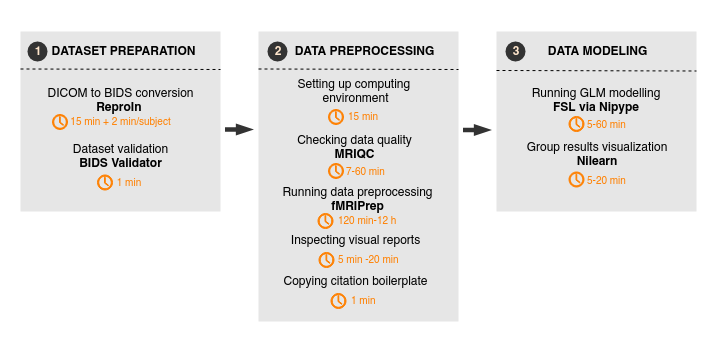

The diagram above was exported from draw.io. Its source (the exported page's mxGraphModel, read from the mxfile embedded in the PNG):
<mxGraphModel dx="1010" dy="569" grid="1" gridSize="10" guides="1" tooltips="1" connect="1" arrows="1" fold="1" page="1" pageScale="1" pageWidth="827" pageHeight="1169" math="0" shadow="0">
  <root>
    <mxCell id="0" />
    <mxCell id="1" parent="0" />
    <mxCell id="2" value="" style="group;fontFamily=Helvetica;" vertex="1" connectable="0" parent="1">
      <mxGeometry x="36" y="173" width="710" height="338" as="geometry" />
    </mxCell>
    <mxCell id="3" value="" style="group;fontFamily=Helvetica;" vertex="1" connectable="0" parent="2">
      <mxGeometry width="710" height="338" as="geometry" />
    </mxCell>
    <mxCell id="4" value="" style="rounded=0;whiteSpace=wrap;html=1;strokeColor=none;strokeWidth=1;fillColor=#FFFFFF;fontFamily=Helvetica;" vertex="1" parent="3">
      <mxGeometry width="710" height="338" as="geometry" />
    </mxCell>
    <mxCell id="5" value="" style="rounded=0;whiteSpace=wrap;html=1;fillColor=#E6E6E6;strokeColor=none;fontFamily=Helvetica;" vertex="1" parent="3">
      <mxGeometry x="20" y="31" width="200" height="180" as="geometry" />
    </mxCell>
    <mxCell id="6" value="" style="rounded=0;whiteSpace=wrap;html=1;fillColor=#E6E6E6;strokeColor=none;fontFamily=Helvetica;" vertex="1" parent="3">
      <mxGeometry x="258" y="31" width="200" height="290" as="geometry" />
    </mxCell>
    <mxCell id="7" value="" style="rounded=0;whiteSpace=wrap;html=1;fillColor=#E6E6E6;strokeColor=none;fontFamily=Helvetica;" vertex="1" parent="3">
      <mxGeometry x="496" y="31" width="200" height="180" as="geometry" />
    </mxCell>
    <mxCell id="8" value="&lt;b&gt;DATASET PREPARATION&lt;/b&gt;" style="text;html=1;strokeColor=none;fillColor=none;align=center;verticalAlign=middle;whiteSpace=wrap;rounded=0;fontFamily=Helvetica;" vertex="1" parent="3">
      <mxGeometry x="33" y="41" width="180" height="20" as="geometry" />
    </mxCell>
    <mxCell id="9" value="" style="shape=flexArrow;endArrow=classic;html=1;fillColor=#333333;strokeColor=none;width=4.354838709677419;endSize=5.720967741935484;endWidth=6.784599375650363;fontFamily=Helvetica;" edge="1" parent="3">
      <mxGeometry width="50" height="50" relative="1" as="geometry">
        <mxPoint x="224" y="129" as="sourcePoint" />
        <mxPoint x="254" y="129" as="targetPoint" />
        <Array as="points">
          <mxPoint x="234" y="129" />
        </Array>
      </mxGeometry>
    </mxCell>
    <mxCell id="10" value="&lt;b&gt;DATA PREPROCESSING&lt;/b&gt;" style="text;html=1;strokeColor=none;fillColor=none;align=center;verticalAlign=middle;whiteSpace=wrap;rounded=0;fontFamily=Helvetica;" vertex="1" parent="3">
      <mxGeometry x="273" y="41" width="180" height="20" as="geometry" />
    </mxCell>
    <mxCell id="11" value="&lt;b&gt;DATA MODELING&lt;/b&gt;" style="text;html=1;strokeColor=none;fillColor=none;align=center;verticalAlign=middle;whiteSpace=wrap;rounded=0;fontFamily=Helvetica;" vertex="1" parent="3">
      <mxGeometry x="506" y="41" width="180" height="20" as="geometry" />
    </mxCell>
    <mxCell id="12" value="Setting up computing &lt;br&gt;environment&lt;br&gt;&lt;br&gt;&lt;br&gt;" style="text;html=1;strokeColor=none;fillColor=none;align=center;verticalAlign=middle;whiteSpace=wrap;rounded=0;fontFamily=Helvetica;" vertex="1" parent="3">
      <mxGeometry x="250" y="82" width="210" height="48" as="geometry" />
    </mxCell>
    <mxCell id="13" value="Checking data quality&lt;br&gt;&lt;b&gt;MRIQC&lt;br&gt;&lt;/b&gt;&lt;br&gt;" style="text;html=1;strokeColor=none;fillColor=none;align=center;verticalAlign=middle;whiteSpace=wrap;rounded=0;fontFamily=Helvetica;" vertex="1" parent="3">
      <mxGeometry x="260" y="130" width="188" height="48" as="geometry" />
    </mxCell>
    <mxCell id="14" value="Running data preprocessing&lt;br&gt;&lt;b&gt;fMRIPrep&lt;br&gt;&lt;/b&gt;&lt;br&gt;" style="text;html=1;strokeColor=none;fillColor=none;align=center;verticalAlign=middle;whiteSpace=wrap;rounded=0;fontFamily=Helvetica;" vertex="1" parent="3">
      <mxGeometry x="264" y="182" width="186" height="48" as="geometry" />
    </mxCell>
    <mxCell id="15" value="Inspecting visual reports&lt;br&gt;&lt;b&gt;&lt;br&gt;&lt;/b&gt;&lt;br&gt;" style="text;html=1;strokeColor=none;fillColor=none;align=center;verticalAlign=middle;whiteSpace=wrap;rounded=0;fontFamily=Helvetica;" vertex="1" parent="3">
      <mxGeometry x="260" y="230" width="189" height="48" as="geometry" />
    </mxCell>
    <mxCell id="16" value="Copying citation &lt;span style=&quot;font-size: 12px&quot;&gt;boilerplate&lt;/span&gt;&lt;br&gt;&lt;br&gt;" style="text;html=1;strokeColor=none;fillColor=none;align=center;verticalAlign=middle;whiteSpace=wrap;rounded=0;fontFamily=Helvetica;" vertex="1" parent="3">
      <mxGeometry x="260" y="263" width="190" height="50" as="geometry" />
    </mxCell>
    <mxCell id="17" value="DICOM to BIDS conversion&lt;br&gt;&lt;b&gt;ReproIn&amp;nbsp;&lt;br&gt;&lt;/b&gt;&lt;font color=&quot;#ff8000&quot; style=&quot;font-size: 10px&quot;&gt;&lt;span id=&quot;docs-internal-guid-46fd8eba-7fff-7880-033f-5ae89f8d8deb&quot;&gt;&lt;span&gt;15 min + 2 min/subject&lt;/span&gt;&lt;/span&gt;&lt;b&gt;&lt;br&gt;&lt;/b&gt;&lt;/font&gt;&lt;br&gt;Dataset validation&lt;br&gt;&lt;b&gt;BIDS Validator&lt;br&gt;&lt;/b&gt;&lt;br&gt;" style="text;html=1;strokeColor=none;fillColor=none;align=center;verticalAlign=middle;whiteSpace=wrap;rounded=0;fontFamily=Helvetica;" vertex="1" parent="3">
      <mxGeometry x="10" y="79" width="220" height="114" as="geometry" />
    </mxCell>
    <mxCell id="18" value="&lt;font color=&quot;#ff8000&quot; style=&quot;font-size: 10px&quot;&gt;&amp;nbsp;1 min&lt;/font&gt;" style="text;html=1;fontFamily=Helvetica;" vertex="1" parent="3">
      <mxGeometry x="112" y="169" width="40" height="30" as="geometry" />
    </mxCell>
    <mxCell id="19" value="" style="endArrow=none;dashed=1;html=1;fontFamily=Helvetica;" edge="1" parent="3">
      <mxGeometry width="50" height="50" relative="1" as="geometry">
        <mxPoint x="20" y="68.5" as="sourcePoint" />
        <mxPoint x="220" y="69" as="targetPoint" />
      </mxGeometry>
    </mxCell>
    <mxCell id="20" value="&lt;font color=&quot;#ff8000&quot; style=&quot;font-size: 10px&quot;&gt;15 min&lt;/font&gt;" style="text;html=1;fontFamily=Helvetica;" vertex="1" parent="3">
      <mxGeometry x="346" y="103" width="70" height="30" as="geometry" />
    </mxCell>
    <mxCell id="21" value="&lt;div style=&quot;text-align: center&quot;&gt;&lt;span style=&quot;font-size: 10px; color: rgb(255, 128, 0);&quot;&gt;7-60 min&lt;/span&gt;&lt;/div&gt;" style="text;html=1;fontFamily=Helvetica;" vertex="1" parent="3">
      <mxGeometry x="344" y="158" width="59" height="30" as="geometry" />
    </mxCell>
    <mxCell id="22" value="&lt;font color=&quot;#ff8000&quot; style=&quot;font-size: 10px&quot;&gt;120 min-12 h&lt;/font&gt;" style="text;html=1;fontFamily=Helvetica;" vertex="1" parent="3">
      <mxGeometry x="336" y="207" width="71" height="30" as="geometry" />
    </mxCell>
    <mxCell id="23" value="&lt;font color=&quot;#ff8000&quot; style=&quot;font-size: 10px&quot;&gt;5 min -20 min&lt;/font&gt;" style="text;html=1;fontFamily=Helvetica;" vertex="1" parent="3">
      <mxGeometry x="336" y="246" width="71" height="30" as="geometry" />
    </mxCell>
    <mxCell id="24" value="&lt;font color=&quot;#ff8000&quot; style=&quot;font-size: 10px&quot;&gt;1 min&lt;/font&gt;" style="text;html=1;fontFamily=Helvetica;" vertex="1" parent="3">
      <mxGeometry x="349" y="287" width="71" height="30" as="geometry" />
    </mxCell>
    <mxCell id="25" value="" style="endArrow=none;dashed=1;html=1;fontFamily=Helvetica;" edge="1" parent="3">
      <mxGeometry width="50" height="50" relative="1" as="geometry">
        <mxPoint x="258" y="68.5" as="sourcePoint" />
        <mxPoint x="458" y="69" as="targetPoint" />
      </mxGeometry>
    </mxCell>
    <mxCell id="26" value="" style="shadow=0;dashed=0;html=1;strokeColor=#FF8000;fillColor=#FF8000;labelPosition=center;verticalLabelPosition=bottom;verticalAlign=top;outlineConnect=0;align=center;shape=mxgraph.office.concepts.clock;aspect=fixed;strokeWidth=1;fontFamily=Helvetica;" vertex="1" parent="3">
      <mxGeometry x="52" y="114" width="15" height="15" as="geometry" />
    </mxCell>
    <mxCell id="27" value="" style="shadow=0;dashed=0;html=1;strokeColor=#FF8000;fillColor=#FF8000;labelPosition=center;verticalLabelPosition=bottom;verticalAlign=top;outlineConnect=0;align=center;shape=mxgraph.office.concepts.clock;aspect=fixed;strokeWidth=1;fontFamily=Helvetica;" vertex="1" parent="3">
      <mxGeometry x="97" y="174.5" width="15" height="15" as="geometry" />
    </mxCell>
    <mxCell id="28" value="" style="shape=flexArrow;endArrow=classic;html=1;fillColor=#333333;strokeColor=none;width=4.354838709677419;endSize=5.720967741935484;endWidth=6.784599375650363;fontFamily=Helvetica;" edge="1" parent="3">
      <mxGeometry width="50" height="50" relative="1" as="geometry">
        <mxPoint x="462" y="129.5" as="sourcePoint" />
        <mxPoint x="492" y="129.5" as="targetPoint" />
        <Array as="points">
          <mxPoint x="472" y="129.5" />
        </Array>
      </mxGeometry>
    </mxCell>
    <mxCell id="29" value="" style="shadow=0;dashed=0;html=1;strokeColor=#FF8000;fillColor=#FF8000;labelPosition=center;verticalLabelPosition=bottom;verticalAlign=top;outlineConnect=0;align=center;shape=mxgraph.office.concepts.clock;aspect=fixed;strokeWidth=1;" vertex="1" parent="1">
      <mxGeometry x="364" y="282" width="15" height="15" as="geometry" />
    </mxCell>
    <mxCell id="30" value="" style="shadow=0;dashed=0;html=1;strokeColor=#FF8000;fillColor=#FF8000;labelPosition=center;verticalLabelPosition=bottom;verticalAlign=top;outlineConnect=0;align=center;shape=mxgraph.office.concepts.clock;aspect=fixed;strokeWidth=1;" vertex="1" parent="1">
      <mxGeometry x="364" y="336" width="15" height="15" as="geometry" />
    </mxCell>
    <mxCell id="31" value="" style="shadow=0;dashed=0;html=1;strokeColor=#FF8000;fillColor=#FF8000;labelPosition=center;verticalLabelPosition=bottom;verticalAlign=top;outlineConnect=0;align=center;shape=mxgraph.office.concepts.clock;aspect=fixed;strokeWidth=1;" vertex="1" parent="1">
      <mxGeometry x="353.5" y="386" width="15" height="15" as="geometry" />
    </mxCell>
    <mxCell id="32" value="" style="shadow=0;dashed=0;html=1;strokeColor=#FF8000;fillColor=#FF8000;labelPosition=center;verticalLabelPosition=bottom;verticalAlign=top;outlineConnect=0;align=center;shape=mxgraph.office.concepts.clock;aspect=fixed;strokeWidth=1;" vertex="1" parent="1">
      <mxGeometry x="354.5" y="425" width="15" height="15" as="geometry" />
    </mxCell>
    <mxCell id="33" value="" style="shadow=0;dashed=0;html=1;strokeColor=#FF8000;fillColor=#FF8000;labelPosition=center;verticalLabelPosition=bottom;verticalAlign=top;outlineConnect=0;align=center;shape=mxgraph.office.concepts.clock;aspect=fixed;strokeWidth=1;" vertex="1" parent="1">
      <mxGeometry x="366.5" y="466" width="15" height="15" as="geometry" />
    </mxCell>
    <mxCell id="34" value="&lt;font color=&quot;#ffe6cc&quot;&gt;&lt;b&gt;1&lt;/b&gt;&lt;/font&gt;" style="ellipse;whiteSpace=wrap;html=1;aspect=fixed;strokeColor=none;strokeWidth=1;fillColor=#333333;fontFamily=Helvetica;" vertex="1" parent="1">
      <mxGeometry x="63" y="214" width="20" height="20" as="geometry" />
    </mxCell>
    <mxCell id="35" value="&lt;font color=&quot;#ffe6cc&quot;&gt;&lt;b&gt;2&lt;/b&gt;&lt;/font&gt;" style="ellipse;whiteSpace=wrap;html=1;aspect=fixed;strokeColor=none;strokeWidth=1;fillColor=#333333;fontFamily=Helvetica;" vertex="1" parent="1">
      <mxGeometry x="303" y="214" width="20" height="20" as="geometry" />
    </mxCell>
    <mxCell id="36" value="&lt;font color=&quot;#ffe6cc&quot;&gt;&lt;b&gt;3&lt;/b&gt;&lt;/font&gt;" style="ellipse;whiteSpace=wrap;html=1;aspect=fixed;strokeColor=none;strokeWidth=1;fillColor=#333333;fontFamily=Helvetica;" vertex="1" parent="1">
      <mxGeometry x="541" y="214" width="20" height="20" as="geometry" />
    </mxCell>
    <mxCell id="37" value="" style="endArrow=none;dashed=1;html=1;" edge="1" parent="1">
      <mxGeometry width="50" height="50" relative="1" as="geometry">
        <mxPoint x="532" y="243" as="sourcePoint" />
        <mxPoint x="732" y="243.5" as="targetPoint" />
      </mxGeometry>
    </mxCell>
    <mxCell id="38" value="Running GLM modelling&lt;br&gt;&lt;b&gt;FSL via Nipype&lt;/b&gt;&lt;br&gt;&lt;br&gt;" style="text;html=1;strokeColor=none;fillColor=none;align=center;verticalAlign=middle;whiteSpace=wrap;rounded=0;fontFamily=Helvetica;" vertex="1" parent="1">
      <mxGeometry x="540" y="265" width="183" height="30" as="geometry" />
    </mxCell>
    <mxCell id="39" value="Group results visualization&lt;br&gt;&lt;b&gt;Nilearn&lt;/b&gt;&lt;br&gt;&lt;br&gt;" style="text;html=1;strokeColor=none;fillColor=none;align=center;verticalAlign=middle;whiteSpace=wrap;rounded=0;fontFamily=Helvetica;" vertex="1" parent="1">
      <mxGeometry x="540" y="319" width="185" height="30" as="geometry" />
    </mxCell>
    <mxCell id="40" value="&lt;div style=&quot;text-align: center&quot;&gt;&lt;span style=&quot;font-size: 10px; color: rgb(255, 128, 0);&quot;&gt;5-60 min&lt;/span&gt;&lt;/div&gt;" style="text;html=1;fontFamily=Helvetica;" vertex="1" parent="1">
      <mxGeometry x="621" y="284" width="59" height="35" as="geometry" />
    </mxCell>
    <mxCell id="41" value="" style="shadow=0;dashed=0;html=1;strokeColor=#FF8000;fillColor=#FF8000;labelPosition=center;verticalLabelPosition=bottom;verticalAlign=top;outlineConnect=0;align=center;shape=mxgraph.office.concepts.clock;aspect=fixed;strokeWidth=1;" vertex="1" parent="1">
      <mxGeometry x="604.5" y="289" width="15" height="15" as="geometry" />
    </mxCell>
    <mxCell id="42" value="&lt;div style=&quot;text-align: center&quot;&gt;&lt;span style=&quot;font-size: 10px; color: rgb(255, 128, 0);&quot;&gt;5-20 min&lt;/span&gt;&lt;/div&gt;" style="text;html=1;fontFamily=Helvetica;" vertex="1" parent="1">
      <mxGeometry x="621" y="339.5" width="59" height="35" as="geometry" />
    </mxCell>
    <mxCell id="43" value="" style="shadow=0;dashed=0;html=1;strokeColor=#FF8000;fillColor=#FF8000;labelPosition=center;verticalLabelPosition=bottom;verticalAlign=top;outlineConnect=0;align=center;shape=mxgraph.office.concepts.clock;aspect=fixed;strokeWidth=1;" vertex="1" parent="1">
      <mxGeometry x="604.5" y="344.5" width="15" height="15" as="geometry" />
    </mxCell>
  </root>
</mxGraphModel>